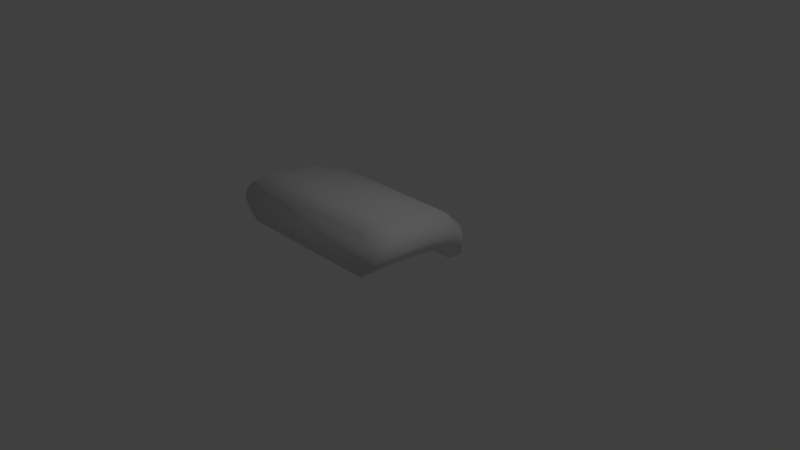 # Source: tongue.blend  (saved by Blender 2.79.0; exported with 4.5.12 LTS)
import bpy
from mathutils import Matrix  # noqa: F401  (used for matrix-valued properties, if any)

bpy.ops.wm.read_factory_settings(use_empty=True)
scene = bpy.context.scene
scene.name = 'Scene'

# ---- collections
col_collection_1 = bpy.data.collections.new('Collection 1'); scene.collection.children.link(col_collection_1)

# ---- materials (node trees are filled in below, after node groups)
mat_material = bpy.data.materials.new('Material')
mat_material.alpha_threshold = 0.0
mat_material.use_transparent_shadow = False
mat_material.roughness = 0.5
mat_material.line_color = (0.0, 0.0, 0.0, 1.0)

# ---- material node trees

# ---- world
world_world = bpy.data.worlds.new('World'); scene.world = world_world
world_world.color = (0.05088, 0.05088, 0.05088)
world_world.use_sun_shadow = False
world_world.sun_shadow_jitter_overblur = 0.0
world_world.cycles.sampling_method = 'MANUAL'

# ---- cameras
cam_camera = bpy.data.cameras.new('Camera')
cam_camera.clip_end = 100.0
cam_camera.lens = 35.0
cam_camera.sensor_width = 32.0
cam_camera.sensor_height = 18.0
cam_camera.ortho_scale = 7.314
cam_camera.dof.focus_distance = 0.0
cam_camera.dof.aperture_fstop = 128.0

# ---- lights
light_lamp = bpy.data.lights.new('Lamp', 'POINT')
light_lamp.transmission_factor = 0.0
light_lamp.cutoff_distance = 30.0
light_lamp.energy = 100.0
light_lamp.shadow_buffer_clip_start = 1.001
light_lamp.shadow_soft_size = 0.1
light_lamp.shadow_maximum_resolution = 0.006
light_lamp.use_absolute_resolution = True

# ---- meshes
me_cube = bpy.data.meshes.new('Cube')
me_cube.from_pydata([(1.0, -0.5795, 0.4549), (1.0, -1.0, 0.4549), (-1.0, -1.0, 0.4549), (-1.0, -0.5795, 0.4549), (1.0, -0.5795, 1.0), (1.0, -1.0, 1.0), (-1.0, -1.0, 1.0), (-1.0, -0.5795, 1.0), (1.162, -0.5795, 0.5911), (1.242, -0.5795, 0.7274), (1.156, -0.5795, 0.8637), (1.162, -1.0, 0.5911), (1.242, -1.0, 0.7274), (1.156, -1.0, 0.8637), (-1.15, -1.0, 0.5724), (-1.225, -1.0, 0.7274), (-1.144, -1.0, 0.8824), (-1.15, -0.5795, 0.5724), (-1.225, -0.5795, 0.7274), (-1.144, -0.5795, 0.8824), (0.9804, -0.1608, 0.4142), (-0.9802, -0.1608, 0.4142), (0.9804, -0.06593, 0.9401), (-0.9802, -0.06593, 0.9401), (1.14, -0.1371, 0.5457), (1.218, -0.1134, 0.6772), (1.133, -0.08966, 0.8086), (-1.127, -0.1404, 0.5276), (-1.201, -0.1134, 0.6772), (-1.121, -0.0864, 0.8267), (0.9018, 0.2778, 0.2971), (-0.9009, 0.2778, 0.2971), (0.9018, 0.4558, 0.7551), (-0.9009, 0.4558, 0.7551), (1.048, 0.3223, 0.4116), (1.12, 0.3668, 0.5261), (1.042, 0.4113, 0.6406), (-1.036, 0.3162, 0.3959), (-1.104, 0.3668, 0.5261), (-1.03, 0.4174, 0.6564), (0.74, 0.5983, 0.1098), (-0.7378, 0.5983, 0.1098), (0.74, 0.9074, 0.368), (-0.7378, 0.9074, 0.368), (0.8599, 0.6756, 0.1743), (0.919, 0.7528, 0.2389), (0.8553, 0.8301, 0.3035), (-0.8485, 0.6649, 0.1655), (-0.9038, 0.7528, 0.2389), (-0.8439, 0.8408, 0.3123), (0.4997, 0.9639, -0.2254), (-0.4954, 0.9639, -0.2254), (0.4997, 1.172, -0.05148), (-0.4954, 1.172, -0.05148), (0.5804, 1.016, -0.1819), (0.6202, 1.068, -0.1384), (0.5773, 1.12, -0.09495), (-0.57, 1.009, -0.1879), (-0.6072, 1.068, -0.1384), (-0.5668, 1.127, -0.08898), (0.2241, 1.131, -0.2995), (-0.1799, 1.131, -0.2995), (0.2241, 1.215, -0.229), (-0.1799, 1.215, -0.229), (0.2569, 1.152, -0.2819), (0.2731, 1.173, -0.2642), (0.2556, 1.194, -0.2466), (-0.2101, 1.149, -0.2843), (-0.2253, 1.173, -0.2642), (-0.2089, 1.197, -0.2442), (0.03419, 1.19, -0.2919)], [], [(0, 1, 2, 3), (4, 7, 6, 5), (10, 4, 5, 13), (13, 5, 6, 16), (16, 6, 7, 19), (4, 10, 26, 22), (8, 0, 20, 24), (17, 18, 28, 27), (0, 3, 21, 20), (2, 14, 17, 3), (14, 15, 18, 17), (15, 16, 19, 18), (1, 11, 14, 2), (11, 12, 15, 14), (12, 13, 16, 15), (0, 8, 11, 1), (8, 9, 12, 11), (9, 10, 13, 12), (20, 21, 31, 30), (23, 22, 32, 33), (26, 25, 35, 36), (28, 29, 39, 38), (7, 4, 22, 23), (18, 19, 29, 28), (9, 8, 24, 25), (19, 7, 23, 29), (10, 9, 25, 26), (3, 17, 27, 21), (31, 37, 47, 41), (30, 31, 41, 40), (33, 32, 42, 43), (36, 35, 45, 46), (21, 27, 37, 31), (24, 20, 30, 34), (22, 26, 36, 32), (27, 28, 38, 37), (25, 24, 34, 35), (29, 23, 33, 39), (44, 40, 50, 54), (41, 47, 57, 51), (40, 41, 51, 50), (43, 42, 52, 53), (34, 30, 40, 44), (32, 36, 46, 42), (37, 38, 48, 47), (35, 34, 44, 45), (39, 33, 43, 49), (38, 39, 49, 48), (52, 56, 66, 62), (54, 50, 60, 64), (51, 57, 67, 61), (50, 51, 61, 60), (42, 46, 56, 52), (47, 48, 58, 57), (45, 44, 54, 55), (49, 43, 53, 59), (48, 49, 59, 58), (46, 45, 55, 56), (57, 58, 68, 67), (55, 54, 64, 65), (59, 53, 63, 69), (58, 59, 69, 68), (56, 55, 65, 66), (53, 52, 62, 63), (67, 70, 68), (70, 69, 68), (70, 63, 69), (63, 70, 62), (62, 70, 66), (66, 70, 65), (70, 64, 65), (70, 60, 64), (60, 70, 61), (67, 70, 61)])
me_cube.polygons.foreach_set('use_smooth', [True] * 74)
me_cube.materials.append(mat_material)
me_cube.use_remesh_preserve_volume = False
me_cube.use_remesh_preserve_attributes = False
me_cube.use_mirror_vertex_groups = False
me_cube.update()
arm_armature = bpy.data.armatures.new('Armature')  # bones are not reproduced

# ---- objects
ob_armature = bpy.data.objects.new('Armature', arm_armature)
ob_cube = bpy.data.objects.new('Cube', me_cube)
ob_lamp = bpy.data.objects.new('Lamp', light_lamp)
ob_camera = bpy.data.objects.new('Camera', cam_camera)

# ---- transforms, parenting, visibility, modifiers, constraints
ob_armature.location = (-0.003546, -0.8651, 0.7069)
ob_armature.rotation_euler = (-1.65, -2.213e-16, 2.397e-16)
ob_armature.show_in_front = True
ob_armature.lineart.crease_threshold = 0.0
ob_cube.parent = ob_armature
ob_cube.matrix_parent_inverse = Matrix(((1.0, 2.397e-16, 2.213e-16, 0.003546), (2.397e-16, -0.07934, -0.9968, 0.636), (-2.213e-16, 0.9968, -0.07934, 0.9185), (0.0, 0.0, 0.0, 1.0)))
ob_cube.location = (0.0, 0.0, 0.0)
ob_cube.lock_rotations_4d = False
ob_cube.empty_display_type = 'ARROWS'
ob_cube.lineart.crease_threshold = 0.0
_vg = ob_cube.vertex_groups.new(name='Bone')
for _i, _w in zip([0, 1, 2, 3, 4, 5, 6, 7, 8, 9, 10, 11, 12, 13, 14, 15, 16, 17, 18, 19, 20, 21, 22, 23, 24, 25, 26, 27, 28, 29, 30, 31, 32, 33, 34, 35, 36, 37, 38, 39, 40, 41, 42, 43, 44, 45, 46, 47, 48, 49, 50, 51, 52, 53, 54, 55, 56, 57, 58, 59], [0.7616, 0.8216, 0.8233, 0.7628, 0.7469, 0.8191, 0.8182, 0.7481, 0.7615, 0.7597, 0.754, 0.8263, 0.8269, 0.8249, 0.8276, 0.8279, 0.8249, 0.7631, 0.7612, 0.7551, 0.6135, 0.6067, 0.5068, 0.5061, 0.5985, 0.5758, 0.5237, 0.597, 0.5728, 0.5196, 0.2872, 0.2809, 0.2279, 0.227, 0.2795, 0.2704, 0.2496, 0.2757, 0.2668, 0.2458, 0.1373, 0.1312, 0.08587, 0.08885, 0.1287, 0.1199, 0.1035, 0.1271, 0.1191, 0.1031, 0.03004, 0.01753, 0.004808, 0.009859, 0.03047, 0.02844, 0.01779, 0.02368, 0.02496, 0.01766]): _vg.add([_i], _w, 'REPLACE')
_vg = ob_cube.vertex_groups.new(name='Bone.001')
for _i, _w in zip([0, 1, 2, 3, 4, 5, 6, 7, 8, 9, 10, 11, 12, 13, 14, 15, 16, 17, 18, 19, 20, 21, 22, 23, 24, 25, 26, 27, 28, 29, 30, 31, 32, 33, 34, 35, 36, 37, 38, 39, 40, 41, 42, 43, 44, 45, 46, 47, 48, 49, 50, 51, 52, 53, 54, 55, 56, 57, 58, 59], [0.1472, 0.1178, 0.1189, 0.1501, 0.1926, 0.1311, 0.1339, 0.1949, 0.1584, 0.1678, 0.1794, 0.1175, 0.1199, 0.1241, 0.1186, 0.1216, 0.1268, 0.1598, 0.1699, 0.1826, 0.2223, 0.2334, 0.3914, 0.3991, 0.2607, 0.2991, 0.3612, 0.2657, 0.3073, 0.3731, 0.3702, 0.3879, 0.5029, 0.518, 0.42, 0.4584, 0.4827, 0.4362, 0.4748, 0.5024, 0.1888, 0.2052, 0.1693, 0.1988, 0.1949, 0.1977, 0.185, 0.2349, 0.2633, 0.2289, 0.05855, 0.05667, 0.0488, 0.06119, 0.06205, 0.06361, 0.05766, 0.06514, 0.07062, 0.06662]): _vg.add([_i], _w, 'REPLACE')
_vg = ob_cube.vertex_groups.new(name='Bone.002')
for _i, _w in zip([0, 1, 2, 3, 4, 5, 6, 7, 8, 9, 10, 11, 12, 13, 14, 15, 16, 17, 18, 19, 20, 21, 22, 23, 24, 25, 26, 27, 28, 29, 30, 31, 32, 33, 34, 35, 36, 37, 38, 39, 40, 41, 42, 43, 44, 45, 46, 47, 48, 49, 50, 51, 52, 53, 54, 55, 56, 57, 58, 59, 60, 61, 62, 63, 64, 65, 66, 67, 68, 69, 70], [0.07887, 0.05253, 0.05011, 0.07554, 0.05296, 0.03671, 0.03321, 0.04919, 0.0695, 0.06307, 0.05806, 0.04748, 0.04256, 0.03879, 0.04325, 0.03763, 0.03398, 0.06695, 0.05983, 0.05417, 0.1418, 0.1387, 0.08946, 0.08241, 0.1223, 0.1091, 0.1007, 0.1192, 0.1042, 0.0933, 0.2948, 0.2871, 0.2374, 0.2216, 0.2622, 0.2378, 0.2356, 0.2504, 0.225, 0.2193, 0.5759, 0.5737, 0.6581, 0.6173, 0.5952, 0.6084, 0.6334, 0.5584, 0.5417, 0.5857, 0.602, 0.6356, 0.6477, 0.6089, 0.6484, 0.6742, 0.6692, 0.6628, 0.6701, 0.6485, 0.2675, 0.2266, 0.2568, 0.2324, 0.2722, 0.2773, 0.2669, 0.2325, 0.2347, 0.2309, 0.1934]): _vg.add([_i], _w, 'REPLACE')
_vg = ob_cube.vertex_groups.new(name='Bone.003')
for _i, _w in zip([30, 31, 32, 33, 34, 35, 36, 37, 38, 39, 40, 41, 42, 43, 44, 45, 46, 47, 48, 49, 50, 51, 52, 53, 54, 55, 56, 57, 58, 59, 60, 61, 62, 63, 64, 65, 66, 67, 68, 69, 70], [0.04552, 0.03822, 0.01364, 0.01681, 0.02669, 0.01682, 0.01424, 0.02526, 0.017, 0.01502, 0.09797, 0.08983, 0.08668, 0.09506, 0.08117, 0.07406, 0.07822, 0.07952, 0.07582, 0.08228, 0.2994, 0.274, 0.2755, 0.2999, 0.2493, 0.223, 0.2392, 0.2352, 0.2218, 0.2511, 0.6923, 0.7407, 0.7095, 0.734, 0.6881, 0.6837, 0.6969, 0.734, 0.7312, 0.7356, 0.7791]): _vg.add([_i], _w, 'REPLACE')
_m = ob_cube.modifiers.new('Armature', 'ARMATURE')
_m.object = ob_armature
ob_lamp.location = (4.076, 1.005, 5.904)
ob_lamp.rotation_euler = (0.6503, 0.05522, 1.866)
ob_lamp.lock_rotations_4d = False
ob_lamp.empty_display_type = 'ARROWS'
ob_lamp.color = (0.0, 0.0, 0.0, 0.0)
ob_lamp.lineart.crease_threshold = 0.0
ob_camera.location = (7.481, -6.508, 5.344)
ob_camera.rotation_euler = (1.109, 0.0, 0.8149)
ob_camera.lock_rotations_4d = False
ob_camera.empty_display_type = 'ARROWS'
ob_camera.color = (0.0, 0.0, 0.0, 0.0)
ob_camera.display_type = 'WIRE'
ob_camera.lineart.crease_threshold = 0.0

# ---- collection membership
col_collection_1.objects.link(ob_armature)
col_collection_1.objects.link(ob_cube)
col_collection_1.objects.link(ob_lamp)
col_collection_1.objects.link(ob_camera)

# ---- scene / render settings (as saved in the file)
scene.camera = ob_camera
scene.frame_start = 1; scene.frame_end = 90; scene.frame_set(86)
scene.render.engine = 'BLENDER_EEVEE_NEXT'
scene.render.resolution_percentage = 50
scene.render.dither_intensity = 0.0
scene.cycles.use_denoising = False
scene.cycles.samples = 128
scene.cycles.sampling_pattern = 'TABULATED_SOBOL'
scene.cycles.use_adaptive_sampling = False
scene.cycles.use_light_tree = False
scene.cycles.blur_glossy = 0.0
scene.cycles.sample_clamp_indirect = 0.0
scene.view_settings.view_transform = 'Standard'
bpy.context.view_layer.update()

